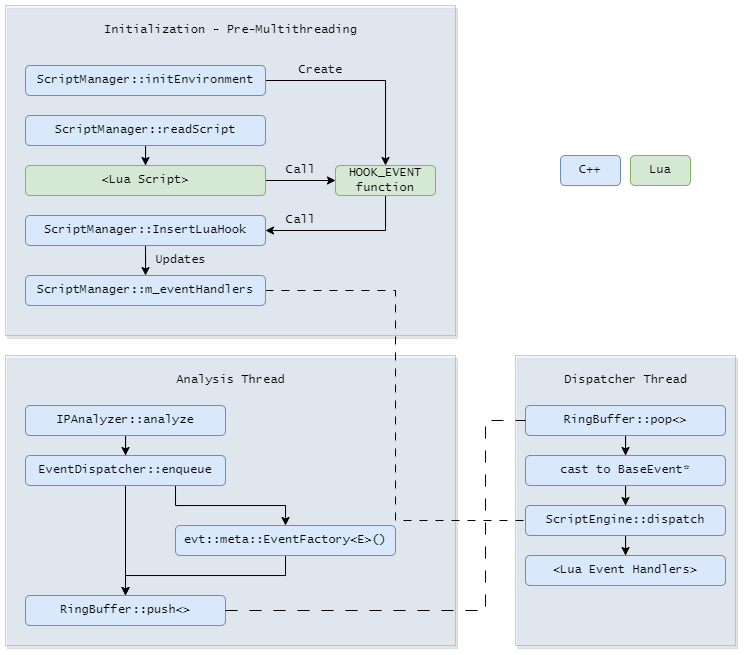

The diagram above was exported from draw.io. Its source (the exported page's mxGraphModel, read from the mxfile embedded in the PNG):
<mxGraphModel dx="819" dy="505" grid="1" gridSize="10" guides="1" tooltips="1" connect="1" arrows="1" fold="1" page="1" pageScale="1" pageWidth="1920" pageHeight="1200" math="0" shadow="0">
  <root>
    <mxCell id="0" />
    <mxCell id="1" parent="0" />
    <mxCell id="Q7xmzmMQUUnxu5qyWziO-13" value="" style="rounded=0;whiteSpace=wrap;html=1;shadow=1;glass=0;strokeColor=#6c8ebf;align=center;verticalAlign=middle;fontFamily=Lucida Console;fontSize=12;fillColor=#dae8fc;opacity=40;perimeterSpacing=2;" vertex="1" parent="1">
      <mxGeometry x="190" y="380" width="450" height="290" as="geometry" />
    </mxCell>
    <mxCell id="Q7xmzmMQUUnxu5qyWziO-9" value="" style="edgeStyle=orthogonalEdgeStyle;rounded=0;orthogonalLoop=1;jettySize=auto;html=1;fontFamily=Lucida Console;fontSize=12;fontColor=default;" edge="1" parent="1" source="Q7xmzmMQUUnxu5qyWziO-1" target="Q7xmzmMQUUnxu5qyWziO-2">
      <mxGeometry relative="1" as="geometry" />
    </mxCell>
    <mxCell id="Q7xmzmMQUUnxu5qyWziO-1" value="IPAnalyzer::analyze" style="rounded=1;whiteSpace=wrap;html=1;fontFamily=Lucida Console;fillColor=#dae8fc;strokeColor=#6c8ebf;" vertex="1" parent="1">
      <mxGeometry x="210" y="430" width="200" height="30" as="geometry" />
    </mxCell>
    <mxCell id="Q7xmzmMQUUnxu5qyWziO-5" style="edgeStyle=orthogonalEdgeStyle;rounded=0;orthogonalLoop=1;jettySize=auto;html=1;exitX=0.75;exitY=1;exitDx=0;exitDy=0;fontFamily=Lucida Console;fontSize=12;fontColor=default;" edge="1" parent="1" source="Q7xmzmMQUUnxu5qyWziO-2" target="Q7xmzmMQUUnxu5qyWziO-3">
      <mxGeometry relative="1" as="geometry" />
    </mxCell>
    <mxCell id="Q7xmzmMQUUnxu5qyWziO-7" style="edgeStyle=orthogonalEdgeStyle;rounded=0;orthogonalLoop=1;jettySize=auto;html=1;entryX=0.5;entryY=0;entryDx=0;entryDy=0;fontFamily=Lucida Console;fontSize=12;fontColor=default;" edge="1" parent="1" source="Q7xmzmMQUUnxu5qyWziO-2" target="Q7xmzmMQUUnxu5qyWziO-6">
      <mxGeometry relative="1" as="geometry" />
    </mxCell>
    <mxCell id="Q7xmzmMQUUnxu5qyWziO-2" value="EventDispatcher::enqueue" style="rounded=1;whiteSpace=wrap;html=1;strokeColor=#6c8ebf;align=center;verticalAlign=middle;fontFamily=Lucida Console;fontSize=12;fillColor=#dae8fc;" vertex="1" parent="1">
      <mxGeometry x="210" y="480" width="200" height="30" as="geometry" />
    </mxCell>
    <mxCell id="Q7xmzmMQUUnxu5qyWziO-8" style="edgeStyle=orthogonalEdgeStyle;rounded=0;orthogonalLoop=1;jettySize=auto;html=1;entryX=0.5;entryY=0;entryDx=0;entryDy=0;fontFamily=Lucida Console;fontSize=12;fontColor=default;" edge="1" parent="1" source="Q7xmzmMQUUnxu5qyWziO-3" target="Q7xmzmMQUUnxu5qyWziO-6">
      <mxGeometry relative="1" as="geometry" />
    </mxCell>
    <mxCell id="Q7xmzmMQUUnxu5qyWziO-3" value="evt::meta::EventFactory&amp;lt;E&amp;gt;()" style="rounded=1;whiteSpace=wrap;html=1;strokeColor=#6c8ebf;align=center;verticalAlign=middle;fontFamily=Lucida Console;fontSize=12;fillColor=#dae8fc;" vertex="1" parent="1">
      <mxGeometry x="360" y="550" width="220" height="30" as="geometry" />
    </mxCell>
    <mxCell id="Q7xmzmMQUUnxu5qyWziO-6" value="RingBuffer::push&amp;lt;&amp;gt;" style="rounded=1;whiteSpace=wrap;html=1;fontFamily=Lucida Console;fillColor=#dae8fc;strokeColor=#6c8ebf;" vertex="1" parent="1">
      <mxGeometry x="210" y="620" width="200" height="30" as="geometry" />
    </mxCell>
    <mxCell id="Q7xmzmMQUUnxu5qyWziO-14" value="" style="rounded=0;whiteSpace=wrap;html=1;shadow=1;glass=0;strokeColor=#6c8ebf;align=center;verticalAlign=middle;fontFamily=Lucida Console;fontSize=12;fillColor=#dae8fc;opacity=40;perimeterSpacing=2;" vertex="1" parent="1">
      <mxGeometry x="700" y="380" width="220" height="290" as="geometry" />
    </mxCell>
    <mxCell id="Q7xmzmMQUUnxu5qyWziO-15" value="Analysis Thread" style="text;html=1;align=center;verticalAlign=middle;resizable=0;points=[];autosize=1;strokeColor=none;fillColor=none;fontSize=12;fontFamily=Lucida Console;fontColor=default;" vertex="1" parent="1">
      <mxGeometry x="350" y="390" width="130" height="30" as="geometry" />
    </mxCell>
    <mxCell id="Q7xmzmMQUUnxu5qyWziO-16" value="Dispatcher Thread" style="text;html=1;align=center;verticalAlign=middle;resizable=0;points=[];autosize=1;strokeColor=none;fillColor=none;fontSize=12;fontFamily=Lucida Console;fontColor=default;" vertex="1" parent="1">
      <mxGeometry x="735" y="390" width="150" height="30" as="geometry" />
    </mxCell>
    <mxCell id="Q7xmzmMQUUnxu5qyWziO-20" value="" style="edgeStyle=orthogonalEdgeStyle;rounded=0;orthogonalLoop=1;jettySize=auto;html=1;fontFamily=Lucida Console;fontSize=12;fontColor=default;" edge="1" parent="1" source="Q7xmzmMQUUnxu5qyWziO-17" target="Q7xmzmMQUUnxu5qyWziO-19">
      <mxGeometry relative="1" as="geometry" />
    </mxCell>
    <mxCell id="Q7xmzmMQUUnxu5qyWziO-17" value="RingBuffer::pop&amp;lt;&amp;gt;" style="rounded=1;whiteSpace=wrap;html=1;fontFamily=Lucida Console;fillColor=#dae8fc;strokeColor=#6c8ebf;" vertex="1" parent="1">
      <mxGeometry x="710" y="430" width="200" height="30" as="geometry" />
    </mxCell>
    <mxCell id="Q7xmzmMQUUnxu5qyWziO-18" style="edgeStyle=orthogonalEdgeStyle;rounded=0;orthogonalLoop=1;jettySize=auto;html=1;entryX=0;entryY=0.5;entryDx=0;entryDy=0;fontFamily=Lucida Console;fontSize=12;fontColor=default;dashed=1;endArrow=none;endFill=0;dashPattern=12 12;" edge="1" parent="1" source="Q7xmzmMQUUnxu5qyWziO-6" target="Q7xmzmMQUUnxu5qyWziO-17">
      <mxGeometry relative="1" as="geometry">
        <Array as="points">
          <mxPoint x="670" y="635" />
          <mxPoint x="670" y="445" />
        </Array>
      </mxGeometry>
    </mxCell>
    <mxCell id="Q7xmzmMQUUnxu5qyWziO-22" value="" style="edgeStyle=orthogonalEdgeStyle;rounded=0;orthogonalLoop=1;jettySize=auto;html=1;fontFamily=Lucida Console;fontSize=12;fontColor=default;" edge="1" parent="1" source="Q7xmzmMQUUnxu5qyWziO-19" target="Q7xmzmMQUUnxu5qyWziO-21">
      <mxGeometry relative="1" as="geometry" />
    </mxCell>
    <mxCell id="Q7xmzmMQUUnxu5qyWziO-19" value="cast to BaseEvent*" style="rounded=1;whiteSpace=wrap;html=1;strokeColor=#6c8ebf;align=center;verticalAlign=middle;fontFamily=Lucida Console;fontSize=12;fillColor=#dae8fc;" vertex="1" parent="1">
      <mxGeometry x="710" y="480" width="200" height="30" as="geometry" />
    </mxCell>
    <mxCell id="Q7xmzmMQUUnxu5qyWziO-24" value="" style="edgeStyle=orthogonalEdgeStyle;rounded=0;orthogonalLoop=1;jettySize=auto;html=1;fontFamily=Lucida Console;fontSize=12;fontColor=default;" edge="1" parent="1" source="Q7xmzmMQUUnxu5qyWziO-21" target="Q7xmzmMQUUnxu5qyWziO-23">
      <mxGeometry relative="1" as="geometry" />
    </mxCell>
    <mxCell id="Q7xmzmMQUUnxu5qyWziO-21" value="ScriptEngine::dispatch" style="rounded=1;whiteSpace=wrap;html=1;strokeColor=#6c8ebf;align=center;verticalAlign=middle;fontFamily=Lucida Console;fontSize=12;fillColor=#dae8fc;" vertex="1" parent="1">
      <mxGeometry x="710" y="530" width="200" height="30" as="geometry" />
    </mxCell>
    <mxCell id="Q7xmzmMQUUnxu5qyWziO-23" value="&amp;lt;Lua Event Handlers&amp;gt;" style="rounded=1;whiteSpace=wrap;html=1;strokeColor=#6c8ebf;align=center;verticalAlign=middle;fontFamily=Lucida Console;fontSize=12;fillColor=#dae8fc;" vertex="1" parent="1">
      <mxGeometry x="710" y="580" width="200" height="30" as="geometry" />
    </mxCell>
    <mxCell id="Q7xmzmMQUUnxu5qyWziO-25" value="" style="rounded=0;whiteSpace=wrap;html=1;shadow=1;glass=0;strokeColor=#6c8ebf;align=center;verticalAlign=middle;fontFamily=Lucida Console;fontSize=12;fillColor=#dae8fc;opacity=40;perimeterSpacing=2;" vertex="1" parent="1">
      <mxGeometry x="190" y="30" width="450" height="330" as="geometry" />
    </mxCell>
    <mxCell id="Q7xmzmMQUUnxu5qyWziO-28" value="Initialization - Pre-Multithreading" style="text;html=1;align=center;verticalAlign=middle;resizable=0;points=[];autosize=1;strokeColor=none;fillColor=none;fontSize=12;fontFamily=Lucida Console;fontColor=default;" vertex="1" parent="1">
      <mxGeometry x="275" y="40" width="280" height="30" as="geometry" />
    </mxCell>
    <mxCell id="Q7xmzmMQUUnxu5qyWziO-33" style="edgeStyle=orthogonalEdgeStyle;rounded=0;orthogonalLoop=1;jettySize=auto;html=1;fontFamily=Lucida Console;fontSize=12;fontColor=default;" edge="1" parent="1" source="Q7xmzmMQUUnxu5qyWziO-29" target="Q7xmzmMQUUnxu5qyWziO-32">
      <mxGeometry relative="1" as="geometry" />
    </mxCell>
    <mxCell id="Q7xmzmMQUUnxu5qyWziO-29" value="ScriptManager::initEnvironment" style="rounded=1;whiteSpace=wrap;html=1;fontFamily=Lucida Console;fillColor=#dae8fc;strokeColor=#6c8ebf;" vertex="1" parent="1">
      <mxGeometry x="210" y="90" width="240" height="30" as="geometry" />
    </mxCell>
    <mxCell id="Q7xmzmMQUUnxu5qyWziO-30" value="C++" style="rounded=1;whiteSpace=wrap;html=1;fontFamily=Lucida Console;fillColor=#dae8fc;strokeColor=#6c8ebf;" vertex="1" parent="1">
      <mxGeometry x="745" y="180" width="60" height="30" as="geometry" />
    </mxCell>
    <mxCell id="Q7xmzmMQUUnxu5qyWziO-31" value="Lua" style="rounded=1;whiteSpace=wrap;html=1;fontFamily=Lucida Console;fillColor=#d5e8d4;strokeColor=#82b366;" vertex="1" parent="1">
      <mxGeometry x="815" y="180" width="60" height="30" as="geometry" />
    </mxCell>
    <mxCell id="Q7xmzmMQUUnxu5qyWziO-40" style="edgeStyle=orthogonalEdgeStyle;rounded=0;orthogonalLoop=1;jettySize=auto;html=1;entryX=1;entryY=0.5;entryDx=0;entryDy=0;fontFamily=Lucida Console;fontSize=12;fontColor=default;" edge="1" parent="1" source="Q7xmzmMQUUnxu5qyWziO-32" target="Q7xmzmMQUUnxu5qyWziO-36">
      <mxGeometry relative="1" as="geometry">
        <Array as="points">
          <mxPoint x="570" y="255" />
        </Array>
      </mxGeometry>
    </mxCell>
    <mxCell id="Q7xmzmMQUUnxu5qyWziO-32" value="HOOK_EVENT function" style="rounded=1;whiteSpace=wrap;html=1;fontFamily=Lucida Console;fillColor=#d5e8d4;strokeColor=#82b366;" vertex="1" parent="1">
      <mxGeometry x="520" y="190" width="100" height="30" as="geometry" />
    </mxCell>
    <mxCell id="Q7xmzmMQUUnxu5qyWziO-51" style="edgeStyle=orthogonalEdgeStyle;rounded=0;orthogonalLoop=1;jettySize=auto;html=1;entryX=0.5;entryY=0;entryDx=0;entryDy=0;fontFamily=Lucida Console;fontSize=12;fontColor=default;" edge="1" parent="1" source="Q7xmzmMQUUnxu5qyWziO-34" target="Q7xmzmMQUUnxu5qyWziO-35">
      <mxGeometry relative="1" as="geometry" />
    </mxCell>
    <mxCell id="Q7xmzmMQUUnxu5qyWziO-34" value="ScriptManager::readScript" style="rounded=1;whiteSpace=wrap;html=1;fontFamily=Lucida Console;fillColor=#dae8fc;strokeColor=#6c8ebf;" vertex="1" parent="1">
      <mxGeometry x="210" y="140" width="240" height="30" as="geometry" />
    </mxCell>
    <mxCell id="Q7xmzmMQUUnxu5qyWziO-37" style="edgeStyle=orthogonalEdgeStyle;rounded=0;orthogonalLoop=1;jettySize=auto;html=1;fontFamily=Lucida Console;fontSize=12;fontColor=default;" edge="1" parent="1" source="Q7xmzmMQUUnxu5qyWziO-35" target="Q7xmzmMQUUnxu5qyWziO-32">
      <mxGeometry relative="1" as="geometry" />
    </mxCell>
    <mxCell id="Q7xmzmMQUUnxu5qyWziO-35" value="&amp;lt;Lua Script&amp;gt;" style="rounded=1;whiteSpace=wrap;html=1;fontFamily=Lucida Console;fillColor=#d5e8d4;strokeColor=#82b366;" vertex="1" parent="1">
      <mxGeometry x="210" y="190" width="240" height="30" as="geometry" />
    </mxCell>
    <mxCell id="Q7xmzmMQUUnxu5qyWziO-44" value="" style="edgeStyle=orthogonalEdgeStyle;rounded=0;orthogonalLoop=1;jettySize=auto;html=1;fontFamily=Lucida Console;fontSize=12;fontColor=default;" edge="1" parent="1" source="Q7xmzmMQUUnxu5qyWziO-36" target="Q7xmzmMQUUnxu5qyWziO-43">
      <mxGeometry relative="1" as="geometry" />
    </mxCell>
    <mxCell id="Q7xmzmMQUUnxu5qyWziO-36" value="ScriptManager::InsertLuaHook" style="rounded=1;whiteSpace=wrap;html=1;fontFamily=Lucida Console;fillColor=#dae8fc;strokeColor=#6c8ebf;" vertex="1" parent="1">
      <mxGeometry x="210" y="240" width="240" height="30" as="geometry" />
    </mxCell>
    <mxCell id="Q7xmzmMQUUnxu5qyWziO-39" value="Call" style="text;html=1;align=center;verticalAlign=middle;resizable=0;points=[];autosize=1;strokeColor=none;fillColor=none;fontSize=12;fontFamily=Lucida Console;fontColor=default;" vertex="1" parent="1">
      <mxGeometry x="460" y="180" width="50" height="30" as="geometry" />
    </mxCell>
    <mxCell id="Q7xmzmMQUUnxu5qyWziO-42" value="Call" style="text;html=1;align=center;verticalAlign=middle;resizable=0;points=[];autosize=1;strokeColor=none;fillColor=none;fontSize=12;fontFamily=Lucida Console;fontColor=default;" vertex="1" parent="1">
      <mxGeometry x="460" y="230" width="50" height="30" as="geometry" />
    </mxCell>
    <mxCell id="Q7xmzmMQUUnxu5qyWziO-45" style="edgeStyle=orthogonalEdgeStyle;rounded=0;orthogonalLoop=1;jettySize=auto;html=1;entryX=0;entryY=0.5;entryDx=0;entryDy=0;fontFamily=Lucida Console;fontSize=12;fontColor=default;endArrow=none;endFill=0;dashed=1;dashPattern=8 8;" edge="1" parent="1" source="Q7xmzmMQUUnxu5qyWziO-43" target="Q7xmzmMQUUnxu5qyWziO-21">
      <mxGeometry relative="1" as="geometry" />
    </mxCell>
    <mxCell id="Q7xmzmMQUUnxu5qyWziO-43" value="ScriptManager::m_eventHandlers" style="rounded=1;whiteSpace=wrap;html=1;fontFamily=Lucida Console;fillColor=#dae8fc;strokeColor=#6c8ebf;" vertex="1" parent="1">
      <mxGeometry x="210" y="300" width="240" height="30" as="geometry" />
    </mxCell>
    <mxCell id="Q7xmzmMQUUnxu5qyWziO-47" value="Create" style="text;html=1;align=center;verticalAlign=middle;resizable=0;points=[];autosize=1;strokeColor=none;fillColor=none;fontSize=12;fontFamily=Lucida Console;fontColor=default;" vertex="1" parent="1">
      <mxGeometry x="470" y="80" width="70" height="30" as="geometry" />
    </mxCell>
    <mxCell id="Q7xmzmMQUUnxu5qyWziO-49" value="Updates" style="text;html=1;align=center;verticalAlign=middle;resizable=0;points=[];autosize=1;strokeColor=none;fillColor=none;fontSize=12;fontFamily=Lucida Console;fontColor=default;" vertex="1" parent="1">
      <mxGeometry x="330" y="270" width="70" height="30" as="geometry" />
    </mxCell>
  </root>
</mxGraphModel>